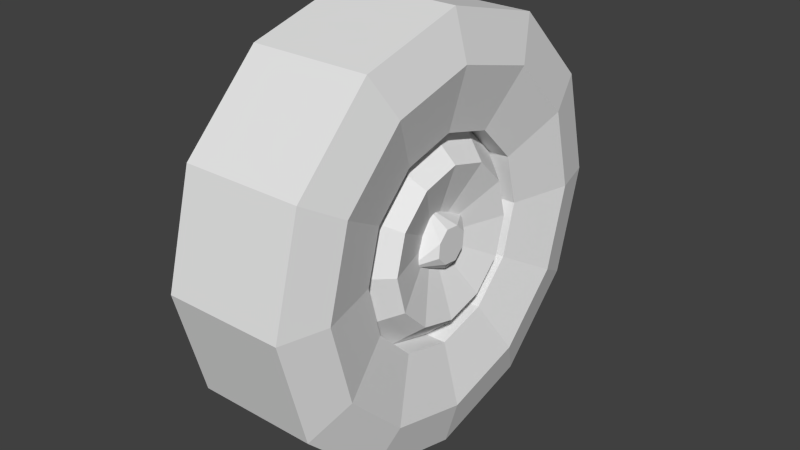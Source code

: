 # Source: sa_hummer_wheel.blend  (saved by Blender 2.79.0; exported with 4.5.12 LTS)
import bpy
from mathutils import Matrix  # noqa: F401  (used for matrix-valued properties, if any)

bpy.ops.wm.read_factory_settings(use_empty=True)
scene = bpy.context.scene
scene.name = 'Scene'

# ---- collections
col_collection_1 = bpy.data.collections.new('Collection 1'); scene.collection.children.link(col_collection_1)

# ---- materials (node trees are filled in below, after node groups)
mat_material___eeeeee = bpy.data.materials.new('Material [#eeeeee]')
mat_material___eeeeee.alpha_threshold = 0.0
mat_material___eeeeee.use_transparent_shadow = False
mat_material___eeeeee.roughness = 0.5

# ---- material node trees

# ---- world
world_world = bpy.data.worlds.new('World'); scene.world = world_world
world_world.color = (0.05088, 0.05088, 0.05088)
world_world.use_sun_shadow = False
world_world.sun_shadow_jitter_overblur = 0.0
world_world.cycles.sampling_method = 'NONE'
world_world.cycles.sample_map_resolution = 256

# ---- meshes
me_wheel = bpy.data.meshes.new('wheel')
me_wheel.from_pydata([(-0.1133, 0.1292, -0.2662), (-0.1133, -0.1289, -0.2662), (-0.1133, -0.3109, -1.763e-05), (-0.1133, 0.3109, -1.758e-05), (-0.1133, -0.1289, 0.2664), (-0.1133, 0.1292, 0.2664), (0.1116, -0.2177, -1.603e-05), (0.1116, 3.41e-06, -0.2177), (0.1116, -0.1088, -0.1885), (0.1116, -0.1885, -0.1088), (0.1116, 3.377e-06, 0.2177), (0.1116, -0.1885, 0.1088), (0.1116, -0.1088, 0.1885), (0.1116, 0.2177, -1.595e-05), (0.1116, 0.1088, 0.1885), (0.1116, 0.1885, 0.1088), (0.1116, 0.1885, -0.1088), (0.1116, 0.1088, -0.1885), (-0.1464, -0.2183, -1.764e-05), (-0.1464, 3.358e-06, -0.2183), (-0.1464, -0.1091, -0.1891), (-0.1464, -0.189, -0.1092), (-0.1464, 3.377e-06, 0.2183), (-0.1464, -0.189, 0.1091), (-0.1464, -0.1091, 0.189), (-0.1464, 0.2183, -1.761e-05), (-0.1464, 0.1091, 0.189), (-0.1464, 0.189, 0.1091), (-0.1464, 0.189, -0.1092), (-0.1464, 0.1091, -0.1891), (-0.131, 1.655e-08, -0.4471), (-0.131, 1.655e-08, -0.4471), (-0.131, 1.655e-08, -0.4471), (-0.131, -0.4471, -3.183e-08), (-0.131, -0.4471, -3.183e-08), (-0.131, -0.4471, -3.183e-08), (-0.131, -0.3872, 0.2236), (-0.131, -0.3872, 0.2236), (-0.131, -0.3872, 0.2236), (-0.131, -0.2236, 0.3872), (-0.131, -0.2236, 0.3872), (-0.131, -0.2236, 0.3872), (-0.131, 5.467e-08, 0.4471), (-0.131, 5.467e-08, 0.4471), (-0.131, 5.467e-08, 0.4471), (-0.131, 0.2236, 0.3872), (-0.131, 0.2236, 0.3872), (-0.131, 0.2236, 0.3872), (-0.131, 0.3872, 0.2236), (-0.131, 0.3872, 0.2236), (-0.131, 0.3872, 0.2236), (-0.131, 0.4471, -5.554e-08), (-0.131, 0.4471, -5.554e-08), (-0.131, 0.4471, -5.554e-08), (-0.131, 0.3872, -0.2236), (-0.131, 0.3872, -0.2236), (-0.131, 0.3872, -0.2236), (-0.131, 0.2236, -0.3872), (-0.131, 0.2236, -0.3872), (-0.131, 0.2236, -0.3872), (-0.131, -0.2236, -0.3872), (-0.131, -0.2236, -0.3872), (-0.131, -0.2236, -0.3872), (-0.131, -0.3872, -0.2236), (-0.131, -0.3872, -0.2236), (-0.131, -0.3872, -0.2236), (0.1201, -0.4471, -3.392e-08), (0.1201, -0.4471, -3.392e-08), (0.1201, -0.4471, -3.392e-08), (0.1201, -0.3872, 0.2236), (0.1201, -0.3872, 0.2236), (0.1201, -0.3872, 0.2236), (0.1201, -0.2236, 0.3872), (0.1201, -0.2236, 0.3872), (0.1201, -0.2236, 0.3872), (0.1201, 1.96e-08, 0.4471), (0.1201, 1.96e-08, 0.4471), (0.1201, 1.96e-08, 0.4471), (0.1201, 0.2236, 0.3872), (0.1201, 0.2236, 0.3872), (0.1201, 0.2236, 0.3872), (0.1201, 0.3872, 0.2236), (0.1201, 0.3872, 0.2236), (0.1201, 0.3872, 0.2236), (0.1201, 0.4471, 4.199e-08), (0.1201, 0.4471, 4.199e-08), (0.1201, 0.4471, 4.199e-08), (0.1201, 0.3872, -0.2236), (0.1201, 0.3872, -0.2236), (0.1201, 0.3872, -0.2236), (0.1201, 0.2236, -0.3872), (0.1201, 0.2236, -0.3872), (0.1201, 0.2236, -0.3872), (0.1201, 1.042e-07, -0.4471), (0.1201, 1.042e-07, -0.4471), (0.1201, 1.042e-07, -0.4471), (0.1201, -0.2236, -0.3872), (0.1201, -0.2236, -0.3872), (0.1201, -0.2236, -0.3872), (0.1201, -0.3872, -0.2236), (0.1201, -0.3872, -0.2236), (0.1201, -0.3872, -0.2236), (0.1116, -0.2177, -1.603e-05), (0.1116, 3.41e-06, -0.2177), (0.1116, -0.1088, -0.1885), (0.1116, -0.1885, -0.1088), (0.1116, 3.377e-06, 0.2177), (0.1116, -0.1885, 0.1088), (0.1116, -0.1088, 0.1885), (0.1116, 0.2177, -1.595e-05), (0.1116, 0.1088, 0.1885), (0.1116, 0.1885, 0.1088), (0.1116, 0.1885, -0.1088), (0.1116, 0.1088, -0.1885), (-0.1464, -0.2183, -1.764e-05), (-0.1464, 3.358e-06, -0.2183), (-0.1464, -0.1091, -0.1891), (-0.1464, -0.189, -0.1092), (-0.1464, 3.377e-06, 0.2183), (-0.1464, -0.189, 0.1091), (-0.1464, -0.1091, 0.189), (-0.1464, 0.2183, -1.761e-05), (-0.1464, 0.1091, 0.189), (-0.1464, 0.189, 0.1091), (-0.1464, 0.189, -0.1092), (-0.1464, 0.1091, -0.1891), (0.1464, 1.706e-06, 0.3499), (0.1464, -0.1749, 0.303), (0.1464, -0.303, 0.1749), (0.1464, -0.3499, -8.854e-06), (0.1464, -0.303, -0.175), (0.1464, -0.1749, -0.303), (0.1464, 1.767e-06, -0.3499), (0.1464, 0.1749, -0.303), (0.1464, 0.303, -0.175), (0.1464, 0.3499, -8.767e-06), (0.1464, 0.303, 0.1749), (0.1464, 0.1749, 0.303), (0.06442, 0.2192, -7.626e-07), (0.06442, 0.1898, 0.1096), (0.06442, 0.1096, 0.1898), (0.06442, 3.359e-06, 0.2192), (0.06442, -0.1096, 0.1898), (0.06442, -0.1898, 0.1096), (0.06442, -0.2192, -7.974e-07), (0.06442, -0.1898, -0.1096), (0.06442, -0.1096, -0.1898), (0.06442, 3.41e-06, -0.2192), (0.06442, 0.1096, -0.1898), (0.06442, 0.1898, -0.1096), (0.1274, 0.1603, -7.63e-07), (0.1274, 0.1388, 0.08014), (0.1274, 0.08015, 0.1388), (0.1274, 3.344e-06, 0.1603), (0.1274, -0.08014, 0.1388), (0.1274, -0.1388, 0.08014), (0.1274, -0.1603, -7.885e-07), (0.1274, -0.1388, -0.08014), (0.1274, -0.08014, -0.1388), (0.1274, 3.408e-06, -0.1603), (0.1274, 0.08015, -0.1388), (0.1274, 0.1388, -0.08014), (0.07495, 3.561e-08, 2.092e-08), (0.08615, 0.07783, 0.02716), (0.08615, 0.07783, 0.02716), (0.08615, -0.02816, 0.07658), (0.08615, -0.02816, 0.07658), (0.08615, -0.07758, -0.02941), (0.08615, 0.0284, -0.07883), (0.08615, 0.0284, -0.07883), (0.123, 0.03699, 0.01229), (0.123, 0.03699, 0.01229), (0.123, 0.03699, 0.01229), (0.123, -0.0133, 0.03574), (0.123, -0.0133, 0.03574), (0.123, -0.0133, 0.03574), (0.123, -0.0133, 0.03574), (0.123, -0.03675, -0.01454), (0.123, -0.03675, -0.01454), (0.123, 0.01354, -0.03799), (0.123, 0.01354, -0.03799), (0.123, 0.01354, -0.03799), (0.123, 0.01354, -0.03799), (0.123, 0.0001233, -0.001125), (0.123, -0.03431, 0.01493), (0.123, -0.03431, 0.01493), (0.123, 0.01618, 0.03331), (0.123, 0.01618, 0.03331), (0.123, 0.03455, -0.01718), (0.123, 0.03455, -0.01718), (0.123, -0.01593, -0.03556), (0.123, -0.01593, -0.03556)], [], [(1, 2, 4), (4, 0, 1), (5, 3, 0), (0, 4, 5), (6, 21, 18), (9, 20, 21), (8, 19, 20), (7, 29, 19), (11, 18, 23), (12, 23, 24), (10, 24, 22), (15, 26, 27), (16, 25, 28), (14, 22, 26), (13, 27, 25), (17, 28, 29), (18, 11, 6), (23, 12, 11), (24, 10, 12), (22, 14, 10), (26, 15, 14), (27, 13, 15), (25, 16, 13), (21, 6, 9), (20, 9, 8), (19, 8, 7), (29, 7, 17), (28, 17, 16), (60, 117, 116), (63, 114, 117), (30, 116, 115), (30, 115, 125), (33, 119, 114), (57, 125, 124), (45, 122, 118), (48, 123, 122), (51, 121, 123), (39, 118, 120), (54, 124, 121), (36, 120, 119), (60, 63, 117), (30, 60, 116), (63, 33, 114), (30, 125, 57), (48, 122, 45), (51, 123, 48), (45, 118, 42), (54, 121, 51), (39, 42, 118), (36, 39, 120), (57, 124, 54), (33, 36, 119), (81, 49, 47), (84, 52, 50), (99, 64, 62), (78, 46, 44), (87, 55, 53), (75, 43, 41), (72, 40, 38), (90, 58, 56), (66, 34, 65), (69, 37, 35), (93, 31, 59), (96, 61, 32), (79, 81, 47), (82, 84, 50), (85, 87, 53), (67, 69, 35), (100, 66, 65), (73, 75, 41), (76, 78, 44), (88, 90, 56), (70, 72, 38), (91, 93, 59), (97, 99, 62), (94, 96, 32), (107, 108, 128), (108, 106, 127), (126, 106, 110), (136, 111, 109), (137, 110, 111), (135, 109, 112), (134, 112, 113), (102, 107, 129), (105, 102, 130), (103, 104, 132), (133, 113, 103), (104, 105, 131), (128, 71, 68), (127, 74, 71), (126, 77, 74), (77, 137, 80), (80, 136, 83), (86, 134, 89), (83, 135, 86), (129, 68, 101), (92, 132, 95), (89, 133, 92), (130, 101, 98), (131, 98, 95), (128, 108, 127), (127, 106, 126), (126, 110, 137), (137, 111, 136), (136, 109, 135), (135, 112, 134), (129, 107, 128), (134, 113, 133), (130, 102, 129), (133, 103, 132), (131, 105, 130), (132, 104, 131), (128, 127, 71), (127, 126, 74), (77, 126, 137), (80, 137, 136), (83, 136, 135), (86, 135, 134), (129, 128, 68), (89, 134, 133), (130, 129, 101), (92, 133, 132), (132, 131, 95), (131, 130, 98), (159, 147, 148), (160, 148, 149), (161, 149, 138), (158, 146, 147), (155, 143, 144), (157, 145, 146), (154, 142, 143), (153, 141, 142), (151, 139, 140), (150, 138, 139), (156, 144, 145), (152, 140, 141), (184, 165, 167), (190, 167, 168), (186, 163, 166), (188, 169, 164), (160, 159, 148), (161, 160, 149), (158, 157, 146), (159, 158, 147), (151, 150, 139), (150, 161, 138), (156, 155, 144), (157, 156, 145), (155, 154, 143), (154, 153, 142), (153, 152, 141), (152, 151, 140), (157, 162, 156), (156, 162, 155), (155, 162, 154), (158, 162, 157), (154, 162, 153), (159, 162, 158), (153, 162, 152), (160, 162, 159), (161, 162, 160), (150, 162, 161), (151, 162, 150), (152, 162, 151), (177, 184, 167), (177, 167, 190), (173, 165, 184), (174, 186, 166), (179, 190, 168), (180, 169, 188), (170, 163, 186), (171, 188, 164), (178, 183, 185), (191, 183, 178), (185, 183, 175), (181, 183, 191), (176, 183, 187), (189, 183, 182), (187, 183, 172), (172, 183, 189)])
_uv = me_wheel.uv_layers.new(name='MainUV')
_uv.uv.foreach_set('vector', [0.0, 1.0, 0.0, 1.0, 0.0, 1.0, 0.0, 1.0, 0.0, 1.0, 0.0, 1.0, 0.0, 1.0, 0.0, 1.0, 0.0, 1.0, 0.0, 1.0, 0.0, 1.0, 0.0, 1.0, 0.7661, 0.1554, 0.761, 0.129, 0.7661, 0.129, 0.7605, 0.1554, 0.7573, 0.129, 0.761, 0.129, 0.7565, 0.1554, 0.7559, 0.129, 0.7573, 0.129, 0.755, 0.1554, 0.7573, 0.129, 0.7559, 0.129, 0.7717, 0.1554, 0.7661, 0.129, 0.7712, 0.129, 0.7757, 0.1554, 0.7712, 0.129, 0.7749, 0.129, 0.7772, 0.1554, 0.7749, 0.129, 0.7763, 0.129, 0.7717, 0.1554, 0.7749, 0.129, 0.7712, 0.129, 0.7605, 0.1554, 0.7661, 0.129, 0.761, 0.129, 0.7757, 0.1554, 0.7763, 0.129, 0.7749, 0.129, 0.7661, 0.1554, 0.7712, 0.129, 0.7661, 0.129, 0.7565, 0.1554, 0.761, 0.129, 0.7573, 0.129, 0.7661, 0.129, 0.7717, 0.1554, 0.7661, 0.1554, 0.7712, 0.129, 0.7757, 0.1554, 0.7717, 0.1554, 0.7749, 0.129, 0.7772, 0.1554, 0.7757, 0.1554, 0.7763, 0.129, 0.7757, 0.1554, 0.7772, 0.1554, 0.7749, 0.129, 0.7717, 0.1554, 0.7757, 0.1554, 0.7712, 0.129, 0.7661, 0.1554, 0.7717, 0.1554, 0.7661, 0.129, 0.7605, 0.1554, 0.7661, 0.1554, 0.761, 0.129, 0.7661, 0.1554, 0.7605, 0.1554, 0.7573, 0.129, 0.7605, 0.1554, 0.7565, 0.1554, 0.7559, 0.129, 0.7565, 0.1554, 0.755, 0.1554, 0.7573, 0.129, 0.755, 0.1554, 0.7565, 0.1554, 0.761, 0.129, 0.7565, 0.1554, 0.7605, 0.1554, 0.252, 0.248, 0.498, 0.05298, 0.252, 0.05298, 0.498, 0.248, 0.252, 0.05298, 0.498, 0.05298, 0.498, 0.248, 0.252, 0.05298, 0.498, 0.05298, 0.498, 0.248, 0.498, 0.05298, 0.252, 0.05298, 0.252, 0.248, 0.498, 0.05298, 0.252, 0.05298, 0.252, 0.248, 0.252, 0.05298, 0.498, 0.05298, 0.252, 0.248, 0.252, 0.05298, 0.498, 0.05298, 0.498, 0.248, 0.498, 0.05298, 0.252, 0.05298, 0.252, 0.248, 0.252, 0.05298, 0.498, 0.05298, 0.252, 0.248, 0.498, 0.05298, 0.252, 0.05298, 0.498, 0.248, 0.498, 0.05298, 0.252, 0.05298, 0.498, 0.248, 0.252, 0.05298, 0.498, 0.05298, 0.252, 0.248, 0.498, 0.248, 0.498, 0.05298, 0.498, 0.248, 0.252, 0.248, 0.252, 0.05298, 0.498, 0.248, 0.252, 0.248, 0.252, 0.05298, 0.498, 0.248, 0.252, 0.05298, 0.252, 0.248, 0.498, 0.248, 0.252, 0.05298, 0.252, 0.248, 0.252, 0.248, 0.498, 0.05298, 0.498, 0.248, 0.252, 0.248, 0.498, 0.05298, 0.498, 0.248, 0.498, 0.248, 0.252, 0.05298, 0.252, 0.248, 0.252, 0.248, 0.498, 0.248, 0.498, 0.05298, 0.498, 0.248, 0.252, 0.248, 0.252, 0.05298, 0.252, 0.248, 0.498, 0.05298, 0.498, 0.248, 0.252, 0.248, 0.498, 0.248, 0.498, 0.05298, 0.002, 0.748, 0.002, 0.502, 0.248, 0.502, 0.002, 0.748, 0.002, 0.502, 0.248, 0.502, 0.002, 0.748, 0.002, 0.502, 0.248, 0.502, 0.002, 0.748, 0.002, 0.502, 0.248, 0.502, 0.002, 0.748, 0.002, 0.502, 0.248, 0.502, 0.002, 0.748, 0.002, 0.502, 0.248, 0.502, 0.002, 0.748, 0.002, 0.502, 0.248, 0.502, 0.002, 0.748, 0.002, 0.502, 0.248, 0.502, 0.002, 0.748, 0.002, 0.502, 0.248, 0.502, 0.002, 0.748, 0.002, 0.502, 0.248, 0.502, 0.002, 0.748, 0.002, 0.502, 0.248, 0.502, 0.002, 0.748, 0.002, 0.502, 0.248, 0.502, 0.248, 0.748, 0.002, 0.748, 0.248, 0.502, 0.248, 0.748, 0.002, 0.748, 0.248, 0.502, 0.248, 0.748, 0.002, 0.748, 0.248, 0.502, 0.248, 0.748, 0.002, 0.748, 0.248, 0.502, 0.248, 0.748, 0.002, 0.748, 0.248, 0.502, 0.248, 0.748, 0.002, 0.748, 0.248, 0.502, 0.248, 0.748, 0.002, 0.748, 0.248, 0.502, 0.248, 0.748, 0.002, 0.748, 0.248, 0.502, 0.248, 0.748, 0.002, 0.748, 0.248, 0.502, 0.248, 0.748, 0.002, 0.748, 0.248, 0.502, 0.248, 0.748, 0.002, 0.748, 0.248, 0.502, 0.248, 0.748, 0.002, 0.748, 0.248, 0.502, 0.498, 0.5405, 0.2525, 0.5405, 0.498, 0.6388, 0.2525, 0.5405, 0.498, 0.5405, 0.2525, 0.6388, 0.498, 0.6388, 0.498, 0.5405, 0.2525, 0.5405, 0.498, 0.6388, 0.498, 0.5405, 0.2525, 0.5405, 0.2525, 0.6388, 0.2525, 0.5405, 0.498, 0.5405, 0.2525, 0.6388, 0.2525, 0.5405, 0.498, 0.5405, 0.498, 0.6388, 0.498, 0.5405, 0.2525, 0.5405, 0.2525, 0.5405, 0.498, 0.5405, 0.2525, 0.6388, 0.498, 0.5405, 0.2525, 0.5405, 0.498, 0.6388, 0.498, 0.5405, 0.2525, 0.5405, 0.498, 0.6388, 0.2525, 0.6388, 0.2525, 0.5405, 0.498, 0.5405, 0.2525, 0.5405, 0.498, 0.5405, 0.2525, 0.6388, 0.498, 0.6388, 0.498, 0.7476, 0.2525, 0.7476, 0.2525, 0.6388, 0.2525, 0.7476, 0.498, 0.7476, 0.498, 0.6388, 0.498, 0.7476, 0.2525, 0.7476, 0.498, 0.7476, 0.2525, 0.6388, 0.2525, 0.7476, 0.2525, 0.7476, 0.498, 0.6388, 0.498, 0.7476, 0.2525, 0.7476, 0.498, 0.6388, 0.498, 0.7476, 0.498, 0.7476, 0.2525, 0.6388, 0.2525, 0.7476, 0.2525, 0.6388, 0.2525, 0.7476, 0.498, 0.7476, 0.2525, 0.7476, 0.498, 0.6388, 0.498, 0.7476, 0.498, 0.7476, 0.2525, 0.6388, 0.2525, 0.7476, 0.498, 0.6388, 0.498, 0.7476, 0.2525, 0.7476, 0.2525, 0.6388, 0.2525, 0.7476, 0.498, 0.7476, 0.498, 0.6388, 0.2525, 0.5405, 0.2525, 0.6388, 0.2525, 0.6388, 0.498, 0.5405, 0.498, 0.6388, 0.498, 0.6388, 0.2525, 0.5405, 0.2525, 0.6388, 0.2525, 0.6388, 0.498, 0.5405, 0.498, 0.6388, 0.498, 0.6388, 0.2525, 0.5405, 0.2525, 0.6388, 0.2525, 0.6388, 0.498, 0.5405, 0.498, 0.6388, 0.2525, 0.6388, 0.498, 0.5405, 0.498, 0.6388, 0.498, 0.6388, 0.2525, 0.5405, 0.2525, 0.6388, 0.498, 0.6388, 0.2525, 0.5405, 0.2525, 0.6388, 0.2525, 0.6388, 0.498, 0.5405, 0.498, 0.6388, 0.2525, 0.6388, 0.498, 0.5405, 0.498, 0.6388, 0.498, 0.6388, 0.2525, 0.5405, 0.2525, 0.6388, 0.498, 0.6388, 0.2525, 0.6388, 0.498, 0.7476, 0.2525, 0.6388, 0.498, 0.6388, 0.2525, 0.7476, 0.498, 0.7476, 0.498, 0.6388, 0.2525, 0.6388, 0.2525, 0.7476, 0.2525, 0.6388, 0.498, 0.6388, 0.498, 0.7476, 0.498, 0.6388, 0.2525, 0.6388, 0.2525, 0.7476, 0.2525, 0.6388, 0.498, 0.6388, 0.2525, 0.6388, 0.498, 0.6388, 0.2525, 0.7476, 0.498, 0.7476, 0.498, 0.6388, 0.2525, 0.6388, 0.498, 0.6388, 0.2525, 0.6388, 0.498, 0.7476, 0.2525, 0.7476, 0.2525, 0.6388, 0.498, 0.6388, 0.498, 0.6388, 0.2525, 0.6388, 0.498, 0.7476, 0.2525, 0.6388, 0.498, 0.6388, 0.2525, 0.7476, 0.9959, 0.6454, 0.9959, 0.8421, 0.576, 0.7296, 0.6729, 0.5671, 0.576, 0.7296, 0.2686, 0.4222, 0.4341, 0.3253, 0.2686, 0.4222, 0.1573, 0.003645, 0.6729, 0.5671, 0.576, 0.7296, 0.9959, 0.8421, 0.4341, 0.3253, 0.2686, 0.4222, 0.1573, 0.003645, 0.4341, 0.3253, 0.2686, 0.4222, 0.576, 0.7296, 0.6729, 0.5671, 0.576, 0.7296, 0.2686, 0.4222, 0.9959, 0.6454, 0.9959, 0.8434, 0.576, 0.7296, 0.4341, 0.3253, 0.2686, 0.4222, 0.576, 0.7296, 0.3496, 0.003645, 0.1573, 0.003645, 0.2686, 0.4222, 0.3496, 0.003645, 0.1573, 0.003645, 0.2686, 0.4222, 0.6729, 0.5671, 0.576, 0.7296, 0.9959, 0.8434, 0.02594, 0.9941, 0.01288, 0.8213, 0.02757, 0.8213, 0.04567, 0.9941, 0.02757, 0.8213, 0.06304, 0.8213, 0.04567, 0.9941, 0.06304, 0.8213, 0.02757, 0.8213, 0.09331, 0.9941, 0.09851, 0.8213, 0.1132, 0.8213, 0.6729, 0.5671, 0.9959, 0.6454, 0.576, 0.7296, 0.4341, 0.3253, 0.6729, 0.5671, 0.2686, 0.4222, 0.6729, 0.5671, 0.4341, 0.3253, 0.576, 0.7296, 0.9959, 0.6454, 0.6729, 0.5671, 0.9959, 0.8421, 0.4341, 0.3253, 0.3496, 0.003645, 0.2686, 0.4222, 0.3496, 0.003645, 0.4341, 0.3253, 0.1573, 0.003645, 0.3496, 0.003645, 0.4341, 0.3253, 0.1573, 0.003645, 0.4341, 0.3253, 0.3496, 0.003645, 0.2686, 0.4222, 0.4341, 0.3253, 0.6729, 0.5671, 0.2686, 0.4222, 0.6729, 0.5671, 0.9959, 0.6454, 0.576, 0.7296, 0.9959, 0.6454, 0.6729, 0.5671, 0.9959, 0.8434, 0.6729, 0.5671, 0.4341, 0.3253, 0.576, 0.7296, 0.4341, 0.3253, 0.9959, 0.003645, 0.3496, 0.003645, 0.3496, 0.003645, 0.9959, 0.003645, 0.4341, 0.3253, 0.4341, 0.3253, 0.9959, 0.003645, 0.6729, 0.5671, 0.6729, 0.5671, 0.9959, 0.003645, 0.4341, 0.3253, 0.6729, 0.5671, 0.9959, 0.003645, 0.9959, 0.6454, 0.9959, 0.6454, 0.9959, 0.003645, 0.6729, 0.5671, 0.9959, 0.6454, 0.9959, 0.003645, 0.6729, 0.5671, 0.6729, 0.5671, 0.9959, 0.003645, 0.9959, 0.6454, 0.4341, 0.3253, 0.9959, 0.003645, 0.6729, 0.5671, 0.3496, 0.003645, 0.9959, 0.003645, 0.4341, 0.3253, 0.4341, 0.3253, 0.9959, 0.003645, 0.3496, 0.003645, 0.6729, 0.5671, 0.9959, 0.003645, 0.4341, 0.3253, 0.03172, 0.9941, 0.02594, 0.9941, 0.02757, 0.8213, 0.03172, 0.9941, 0.02757, 0.8213, 0.04567, 0.9941, 0.02016, 0.9941, 0.01288, 0.8213, 0.02594, 0.9941, 0.03172, 0.9941, 0.04567, 0.9941, 0.02757, 0.8213, 0.05962, 0.9941, 0.04567, 0.9941, 0.06304, 0.8213, 0.08753, 0.9941, 0.09851, 0.8213, 0.09331, 0.9941, 0.05962, 0.9941, 0.06304, 0.8213, 0.04567, 0.9941, 0.09909, 0.9941, 0.09331, 0.9941, 0.1132, 0.8213, 0.2138, 0.9306, 0.1694, 0.9882, 0.1739, 0.9306, 0.1739, 0.9306, 0.1694, 0.9882, 0.2138, 0.9306, 0.1739, 0.9306, 0.1694, 0.9882, 0.1309, 0.9306, 0.1309, 0.9306, 0.1694, 0.9882, 0.1739, 0.9306, 0.2138, 0.9306, 0.1694, 0.9882, 0.1739, 0.9306, 0.1739, 0.9306, 0.1694, 0.9882, 0.2138, 0.9306, 0.1739, 0.9306, 0.1694, 0.9882, 0.1309, 0.9306, 0.1309, 0.9306, 0.1694, 0.9882, 0.1739, 0.9306])
me_wheel.materials.append(mat_material___eeeeee)
me_wheel.use_remesh_preserve_volume = False
me_wheel.use_remesh_preserve_attributes = False
me_wheel.use_mirror_vertex_groups = False
me_wheel.update()

# ---- objects
ob_wheel = bpy.data.objects.new('wheel', me_wheel)

# ---- transforms, parenting, visibility, modifiers, constraints
ob_wheel.location = (0.0, 0.0, 0.0)
ob_wheel.lineart.crease_threshold = 0.0

# ---- collection membership
col_collection_1.objects.link(ob_wheel)

# ---- scene / render settings (as saved in the file)
scene.frame_start = 1; scene.frame_end = 250; scene.frame_set(1)
scene.render.engine = 'BLENDER_EEVEE_NEXT'
scene.render.resolution_percentage = 50
scene.render.dither_intensity = 0.0
scene.cycles.use_denoising = False
scene.cycles.samples = 10
scene.cycles.sampling_pattern = 'TABULATED_SOBOL'
scene.cycles.light_sampling_threshold = 0.0
scene.cycles.use_adaptive_sampling = False
scene.cycles.use_light_tree = False
scene.cycles.blur_glossy = 0.0
scene.cycles.pixel_filter_type = 'GAUSSIAN'
scene.cycles.sample_clamp_indirect = 0.0
scene.view_settings.view_transform = 'Standard'
bpy.context.view_layer.update()

# ---- added for rendering (the .blend has no active camera and no usable light): camera, sun
cam_auto = bpy.data.cameras.new('AutoCamera')
cam_auto.lens = 50.0
cam_auto.sensor_width = 36.0
cam_auto.clip_end = 1000.0
ob_auto_camera = bpy.data.objects.new('AutoCamera', cam_auto)
scene.collection.objects.link(ob_auto_camera)
ob_auto_camera.location = (1.20103, -1.44123, 0.960822)
ob_auto_camera.rotation_euler = (1.09748, -7.21219e-08, 0.694738)
scene.camera = ob_auto_camera
light_auto_sun = bpy.data.lights.new('AutoSun', 'SUN')
light_auto_sun.energy = 3.0
light_auto_sun.angle = 0.0523599
ob_auto_sun = bpy.data.objects.new('AutoSun', light_auto_sun)
scene.collection.objects.link(ob_auto_sun)
ob_auto_sun.rotation_euler = (0.872665, 0.174533, 0.523599)
bpy.context.view_layer.update()
